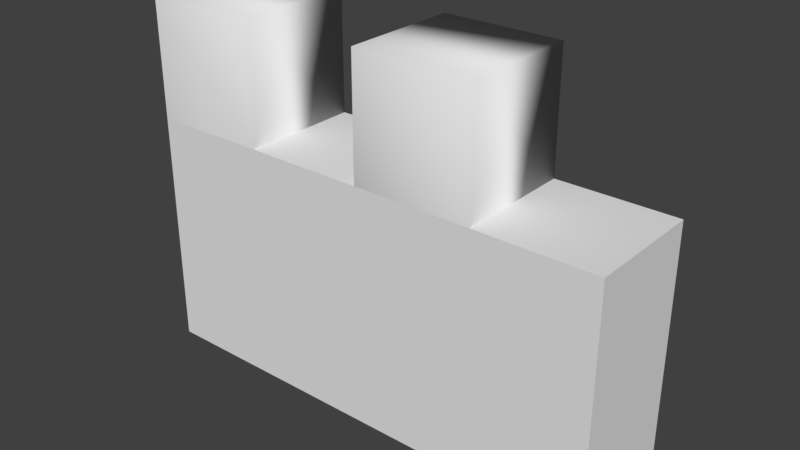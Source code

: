 # Source: CastleWall1-GameReady.blend  (saved by Blender 2.79.0; exported with 4.5.12 LTS)
import bpy
from mathutils import Matrix  # noqa: F401  (used for matrix-valued properties, if any)

bpy.ops.wm.read_factory_settings(use_empty=True)
scene = bpy.context.scene
scene.name = 'Scene'

# ---- collections
col_collection_1 = bpy.data.collections.new('Collection 1'); scene.collection.children.link(col_collection_1)

# ---- materials (node trees are filled in below, after node groups)
mat_material = bpy.data.materials.new('Material')
mat_material.alpha_threshold = 0.0
mat_material.use_transparent_shadow = False
mat_material.roughness = 0.5
mat_material.specular_intensity = 0.0

# ---- material node trees

# ---- world
world_world = bpy.data.worlds.new('World'); scene.world = world_world
world_world.color = (0.05088, 0.05088, 0.05088)
world_world.use_sun_shadow = False
world_world.sun_shadow_jitter_overblur = 0.0
world_world.cycles.sampling_method = 'MANUAL'

# ---- meshes
me_wall = bpy.data.meshes.new('Wall')
me_wall.from_pydata([(1.0, 1.0, -1.0), (1.0, -1.0, -1.0), (-1.0, -1.0, -1.0), (-1.0, 1.0, -1.0), (1.0, 1.0, 1.01), (1.0, -1.0, 1.01), (-1.0, 1.0, 1.01), (-1.0, -1.0, 1.01), (-1.0, -1.0, 2.021), (-1.0, 1.0, 2.021), (-0.5, -1.0, 1.01), (-0.5, -1.0, 2.021), (-0.5, 1.0, 1.01), (-0.5, 1.0, 2.021), (-1.192e-07, -1.0, 1.01), (-1.192e-07, -1.0, 2.021), (-1.192e-07, 1.0, 1.01), (-1.192e-07, 1.0, 2.021), (0.5, -1.0, 1.01), (0.5, -1.0, 2.021), (0.5, 1.0, 1.01), (0.5, 1.0, 2.021)], [], [(3, 2, 7, 6), (1, 5, 7, 2), (1, 0, 4, 5), (0, 3, 6, 4), (4, 6, 7, 5), (7, 8, 9, 6), (6, 9, 13, 12), (12, 13, 11, 10), (10, 11, 8, 7), (8, 11, 13, 9), (14, 15, 17, 16), (16, 17, 21, 20), (20, 21, 19, 18), (18, 19, 15, 14), (15, 19, 21, 17)])
me_wall.polygons.foreach_set('use_smooth', [0, 0, 0, 0, 0, 1, 1, 1, 1, 1, 1, 1, 1, 1, 1])
_uv = me_wall.uv_layers.new(name='UVMap')
_uv.uv.foreach_set('vector', [0.3125, -1.0, 1.188, -1.0, 1.188, 2.016, 0.3125, 2.016, 2.5, -1.0, 2.5, 2.016, -1.0, 2.016, -1.0, -1.0, 0.3125, -1.0, 1.188, -1.0, 1.188, 2.016, 0.3125, 2.016, -1.0, -1.0, 2.5, -1.0, 2.5, 2.016, -1.0, 2.016, 2.5, 1.25, -1.0, 1.25, -1.0, -0.25, 2.5, -0.25, 1.0, -0.5, 1.0, 1.016, 0.0, 1.016, 0.0, -0.5, 1.0, -0.5, 1.0, 1.016, 0.0, 1.016, 0.0, -0.5, 1.0, -0.5, 1.0, 1.016, 0.0, 1.016, 0.0, -0.5, 1.0, -0.5, 1.0, 1.016, 0.0, 1.016, 0.0, -0.5, 0.0, -0.25, 1.0, -0.25, 1.0, 1.25, 0.0, 1.25, 1.0, -0.5, 1.0, 1.016, 0.0, 1.016, 0.0, -0.5, 1.0, -0.5, 1.0, 1.016, 0.0, 1.016, 0.0, -0.5, 1.0, -0.5, 1.0, 1.016, 0.0, 1.016, 0.0, -0.5, 1.0, -0.5, 1.0, 1.016, 0.0, 1.016, 0.0, -0.5, 0.0, -0.25, 1.0, -0.25, 1.0, 1.25, 0.0, 1.25])
me_wall.materials.append(mat_material)
me_wall.use_remesh_preserve_volume = False
me_wall.use_remesh_preserve_attributes = False
me_wall.use_mirror_vertex_groups = False
me_wall.update()

# ---- objects
ob_wall = bpy.data.objects.new('Wall', me_wall)

# ---- transforms, parenting, visibility, modifiers, constraints
ob_wall.location = (0.0, 0.0, 2.0)
ob_wall.scale = (4.0, 1.0, 2.0)
ob_wall.lock_rotations_4d = False
ob_wall.empty_display_type = 'ARROWS'
ob_wall.lineart.crease_threshold = 0.0

# ---- collection membership
col_collection_1.objects.link(ob_wall)

# ---- scene / render settings (as saved in the file)
scene.frame_start = 1; scene.frame_end = 250; scene.frame_set(1)
scene.render.engine = 'BLENDER_EEVEE_NEXT'
scene.render.resolution_percentage = 50
scene.render.dither_intensity = 0.0
scene.cycles.use_denoising = False
scene.cycles.samples = 128
scene.cycles.sampling_pattern = 'TABULATED_SOBOL'
scene.cycles.use_adaptive_sampling = False
scene.cycles.use_light_tree = False
scene.cycles.blur_glossy = 0.0
scene.cycles.sample_clamp_indirect = 0.0
scene.view_settings.view_transform = 'Standard'
bpy.context.view_layer.update()

# ---- added for rendering (the .blend has no active camera and no usable light): camera, sun
cam_auto = bpy.data.cameras.new('AutoCamera')
cam_auto.lens = 50.0
cam_auto.sensor_width = 36.0
cam_auto.clip_end = 1000.0
ob_auto_camera = bpy.data.objects.new('AutoCamera', cam_auto)
scene.collection.objects.link(ob_auto_camera)
ob_auto_camera.location = (9.45834, -11.35, 10.5876)
ob_auto_camera.rotation_euler = (1.09748, -7.21219e-08, 0.694738)
scene.camera = ob_auto_camera
light_auto_sun = bpy.data.lights.new('AutoSun', 'SUN')
light_auto_sun.energy = 3.0
light_auto_sun.angle = 0.0523599
ob_auto_sun = bpy.data.objects.new('AutoSun', light_auto_sun)
scene.collection.objects.link(ob_auto_sun)
ob_auto_sun.rotation_euler = (0.872665, 0.174533, 0.523599)
bpy.context.view_layer.update()
